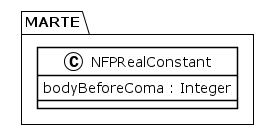

The diagram above was rendered by PlantUML. Its source (embedded in the PNG):
@startuml
!theme plain
package MARTE {
class NFPRealConstant {
	 bodyBeforeComa : Integer
}
}
@enduml